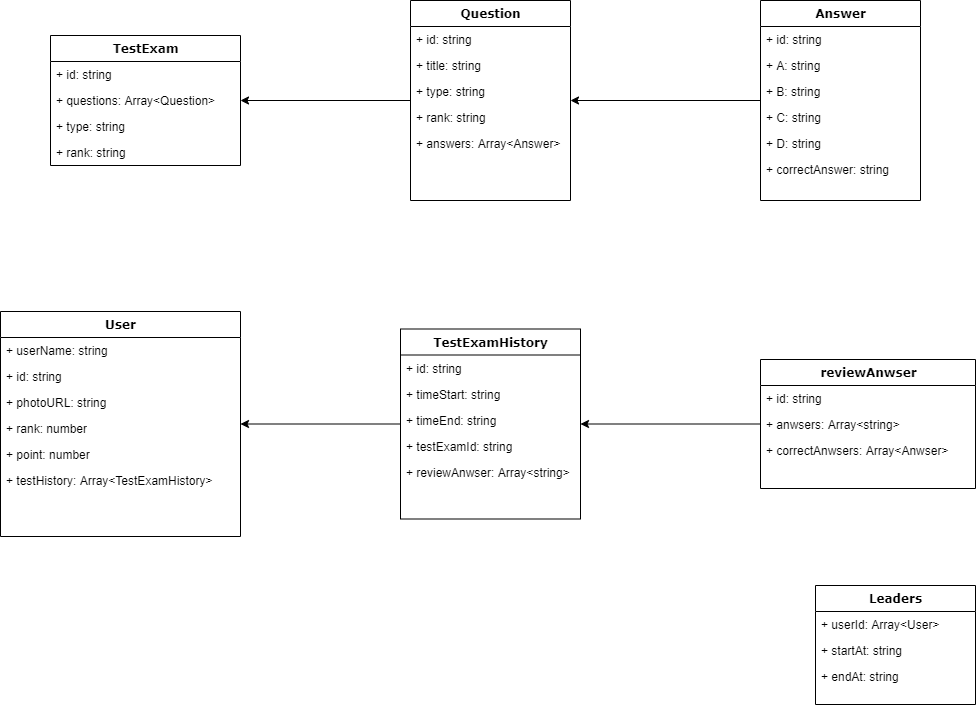

The diagram above was exported from draw.io. Its source (the exported page's mxGraphModel, read from the mxfile embedded in the PNG):
<mxGraphModel dx="1422" dy="762" grid="1" gridSize="10" guides="1" tooltips="1" connect="1" arrows="1" fold="1" page="1" pageScale="1" pageWidth="1100" pageHeight="850" background="#ffffff" math="0" shadow="0">
  <root>
    <mxCell id="0" />
    <mxCell id="1" parent="0" />
    <mxCell id="6hAHXAEEDXt81BTMMZmS-6" style="edgeStyle=orthogonalEdgeStyle;rounded=0;orthogonalLoop=1;jettySize=auto;html=1;" edge="1" parent="1" source="78961159f06e98e8-82" target="78961159f06e98e8-43">
      <mxGeometry relative="1" as="geometry" />
    </mxCell>
    <mxCell id="6hAHXAEEDXt81BTMMZmS-13" style="edgeStyle=orthogonalEdgeStyle;rounded=0;orthogonalLoop=1;jettySize=auto;html=1;" edge="1" parent="1" source="78961159f06e98e8-43" target="78961159f06e98e8-17">
      <mxGeometry relative="1" as="geometry" />
    </mxCell>
    <mxCell id="78961159f06e98e8-17" value="TestExam" style="swimlane;html=1;fontStyle=1;align=center;verticalAlign=top;childLayout=stackLayout;horizontal=1;startSize=26;horizontalStack=0;resizeParent=1;resizeLast=0;collapsible=1;marginBottom=0;swimlaneFillColor=#ffffff;rounded=0;shadow=0;comic=0;labelBackgroundColor=none;strokeWidth=1;fillColor=none;fontFamily=Verdana;fontSize=12" parent="1" vertex="1">
      <mxGeometry x="90" y="160" width="190" height="130" as="geometry" />
    </mxCell>
    <mxCell id="78961159f06e98e8-23" value="+ id: string" style="text;html=1;strokeColor=none;fillColor=none;align=left;verticalAlign=top;spacingLeft=4;spacingRight=4;whiteSpace=wrap;overflow=hidden;rotatable=0;points=[[0,0.5],[1,0.5]];portConstraint=eastwest;" parent="78961159f06e98e8-17" vertex="1">
      <mxGeometry y="26" width="190" height="26" as="geometry" />
    </mxCell>
    <mxCell id="78961159f06e98e8-24" value="+ questions: Array&amp;lt;Question&amp;gt;" style="text;html=1;strokeColor=none;fillColor=none;align=left;verticalAlign=top;spacingLeft=4;spacingRight=4;whiteSpace=wrap;overflow=hidden;rotatable=0;points=[[0,0.5],[1,0.5]];portConstraint=eastwest;" parent="78961159f06e98e8-17" vertex="1">
      <mxGeometry y="52" width="190" height="26" as="geometry" />
    </mxCell>
    <mxCell id="6hAHXAEEDXt81BTMMZmS-15" value="+ type: string" style="text;html=1;strokeColor=none;fillColor=none;align=left;verticalAlign=top;spacingLeft=4;spacingRight=4;whiteSpace=wrap;overflow=hidden;rotatable=0;points=[[0,0.5],[1,0.5]];portConstraint=eastwest;" vertex="1" parent="78961159f06e98e8-17">
      <mxGeometry y="78" width="190" height="26" as="geometry" />
    </mxCell>
    <mxCell id="6hAHXAEEDXt81BTMMZmS-14" value="+ rank: string" style="text;html=1;strokeColor=none;fillColor=none;align=left;verticalAlign=top;spacingLeft=4;spacingRight=4;whiteSpace=wrap;overflow=hidden;rotatable=0;points=[[0,0.5],[1,0.5]];portConstraint=eastwest;" vertex="1" parent="78961159f06e98e8-17">
      <mxGeometry y="104" width="190" height="26" as="geometry" />
    </mxCell>
    <mxCell id="78961159f06e98e8-43" value="Question" style="swimlane;html=1;fontStyle=1;align=center;verticalAlign=top;childLayout=stackLayout;horizontal=1;startSize=26;horizontalStack=0;resizeParent=1;resizeLast=0;collapsible=1;marginBottom=0;swimlaneFillColor=#ffffff;rounded=0;shadow=0;comic=0;labelBackgroundColor=none;strokeWidth=1;fillColor=none;fontFamily=Verdana;fontSize=12" parent="1" vertex="1">
      <mxGeometry x="450" y="124.99999999999997" width="160" height="200" as="geometry" />
    </mxCell>
    <mxCell id="78961159f06e98e8-44" value="+ id: string" style="text;html=1;strokeColor=none;fillColor=none;align=left;verticalAlign=top;spacingLeft=4;spacingRight=4;whiteSpace=wrap;overflow=hidden;rotatable=0;points=[[0,0.5],[1,0.5]];portConstraint=eastwest;" parent="78961159f06e98e8-43" vertex="1">
      <mxGeometry y="26" width="160" height="26" as="geometry" />
    </mxCell>
    <mxCell id="78961159f06e98e8-45" value="+ title: string" style="text;html=1;strokeColor=none;fillColor=none;align=left;verticalAlign=top;spacingLeft=4;spacingRight=4;whiteSpace=wrap;overflow=hidden;rotatable=0;points=[[0,0.5],[1,0.5]];portConstraint=eastwest;" parent="78961159f06e98e8-43" vertex="1">
      <mxGeometry y="52" width="160" height="26" as="geometry" />
    </mxCell>
    <mxCell id="6hAHXAEEDXt81BTMMZmS-8" value="+ type: string" style="text;html=1;strokeColor=none;fillColor=none;align=left;verticalAlign=top;spacingLeft=4;spacingRight=4;whiteSpace=wrap;overflow=hidden;rotatable=0;points=[[0,0.5],[1,0.5]];portConstraint=eastwest;" vertex="1" parent="78961159f06e98e8-43">
      <mxGeometry y="78" width="160" height="26" as="geometry" />
    </mxCell>
    <mxCell id="6hAHXAEEDXt81BTMMZmS-9" value="+ rank: string" style="text;html=1;strokeColor=none;fillColor=none;align=left;verticalAlign=top;spacingLeft=4;spacingRight=4;whiteSpace=wrap;overflow=hidden;rotatable=0;points=[[0,0.5],[1,0.5]];portConstraint=eastwest;" vertex="1" parent="78961159f06e98e8-43">
      <mxGeometry y="104" width="160" height="26" as="geometry" />
    </mxCell>
    <mxCell id="6hAHXAEEDXt81BTMMZmS-1" value="+ answers: Array&amp;lt;Answer&amp;gt;" style="text;html=1;strokeColor=none;fillColor=none;align=left;verticalAlign=top;spacingLeft=4;spacingRight=4;whiteSpace=wrap;overflow=hidden;rotatable=0;points=[[0,0.5],[1,0.5]];portConstraint=eastwest;" vertex="1" parent="78961159f06e98e8-43">
      <mxGeometry y="130" width="160" height="26" as="geometry" />
    </mxCell>
    <mxCell id="78961159f06e98e8-82" value="Answer" style="swimlane;html=1;fontStyle=1;align=center;verticalAlign=top;childLayout=stackLayout;horizontal=1;startSize=26;horizontalStack=0;resizeParent=1;resizeLast=0;collapsible=1;marginBottom=0;swimlaneFillColor=#ffffff;rounded=0;shadow=0;comic=0;labelBackgroundColor=none;strokeWidth=1;fillColor=none;fontFamily=Verdana;fontSize=12" parent="1" vertex="1">
      <mxGeometry x="800" y="125" width="160" height="200" as="geometry" />
    </mxCell>
    <mxCell id="78961159f06e98e8-84" value="+ id: string" style="text;html=1;strokeColor=none;fillColor=none;align=left;verticalAlign=top;spacingLeft=4;spacingRight=4;whiteSpace=wrap;overflow=hidden;rotatable=0;points=[[0,0.5],[1,0.5]];portConstraint=eastwest;" parent="78961159f06e98e8-82" vertex="1">
      <mxGeometry y="26" width="160" height="26" as="geometry" />
    </mxCell>
    <mxCell id="78961159f06e98e8-89" value="+ A: string" style="text;html=1;strokeColor=none;fillColor=none;align=left;verticalAlign=top;spacingLeft=4;spacingRight=4;whiteSpace=wrap;overflow=hidden;rotatable=0;points=[[0,0.5],[1,0.5]];portConstraint=eastwest;" parent="78961159f06e98e8-82" vertex="1">
      <mxGeometry y="52" width="160" height="26" as="geometry" />
    </mxCell>
    <mxCell id="6hAHXAEEDXt81BTMMZmS-3" value="+ B: string" style="text;html=1;strokeColor=none;fillColor=none;align=left;verticalAlign=top;spacingLeft=4;spacingRight=4;whiteSpace=wrap;overflow=hidden;rotatable=0;points=[[0,0.5],[1,0.5]];portConstraint=eastwest;" vertex="1" parent="78961159f06e98e8-82">
      <mxGeometry y="78" width="160" height="26" as="geometry" />
    </mxCell>
    <mxCell id="6hAHXAEEDXt81BTMMZmS-4" value="+ C: string" style="text;html=1;strokeColor=none;fillColor=none;align=left;verticalAlign=top;spacingLeft=4;spacingRight=4;whiteSpace=wrap;overflow=hidden;rotatable=0;points=[[0,0.5],[1,0.5]];portConstraint=eastwest;" vertex="1" parent="78961159f06e98e8-82">
      <mxGeometry y="104" width="160" height="26" as="geometry" />
    </mxCell>
    <mxCell id="6hAHXAEEDXt81BTMMZmS-7" value="+ D: string" style="text;html=1;strokeColor=none;fillColor=none;align=left;verticalAlign=top;spacingLeft=4;spacingRight=4;whiteSpace=wrap;overflow=hidden;rotatable=0;points=[[0,0.5],[1,0.5]];portConstraint=eastwest;" vertex="1" parent="78961159f06e98e8-82">
      <mxGeometry y="130" width="160" height="26" as="geometry" />
    </mxCell>
    <mxCell id="6hAHXAEEDXt81BTMMZmS-23" value="+ correctAnswer: string" style="text;html=1;strokeColor=none;fillColor=none;align=left;verticalAlign=top;spacingLeft=4;spacingRight=4;whiteSpace=wrap;overflow=hidden;rotatable=0;points=[[0,0.5],[1,0.5]];portConstraint=eastwest;" vertex="1" parent="78961159f06e98e8-82">
      <mxGeometry y="156" width="160" height="26" as="geometry" />
    </mxCell>
    <mxCell id="235556782a83e6d0-1" value="User" style="swimlane;html=1;fontStyle=1;align=center;verticalAlign=top;childLayout=stackLayout;horizontal=1;startSize=26;horizontalStack=0;resizeParent=1;resizeLast=0;collapsible=1;marginBottom=0;swimlaneFillColor=#ffffff;rounded=0;shadow=0;comic=0;labelBackgroundColor=none;strokeWidth=1;fillColor=none;fontFamily=Verdana;fontSize=12" parent="1" vertex="1">
      <mxGeometry x="40" y="436" width="240" height="225" as="geometry" />
    </mxCell>
    <mxCell id="235556782a83e6d0-2" value="+ userName: string" style="text;html=1;strokeColor=none;fillColor=none;align=left;verticalAlign=top;spacingLeft=4;spacingRight=4;whiteSpace=wrap;overflow=hidden;rotatable=0;points=[[0,0.5],[1,0.5]];portConstraint=eastwest;" parent="235556782a83e6d0-1" vertex="1">
      <mxGeometry y="26" width="240" height="26" as="geometry" />
    </mxCell>
    <mxCell id="235556782a83e6d0-3" value="+ id: string" style="text;html=1;strokeColor=none;fillColor=none;align=left;verticalAlign=top;spacingLeft=4;spacingRight=4;whiteSpace=wrap;overflow=hidden;rotatable=0;points=[[0,0.5],[1,0.5]];portConstraint=eastwest;" parent="235556782a83e6d0-1" vertex="1">
      <mxGeometry y="52" width="240" height="26" as="geometry" />
    </mxCell>
    <mxCell id="235556782a83e6d0-5" value="+ photoURL: string" style="text;html=1;strokeColor=none;fillColor=none;align=left;verticalAlign=top;spacingLeft=4;spacingRight=4;whiteSpace=wrap;overflow=hidden;rotatable=0;points=[[0,0.5],[1,0.5]];portConstraint=eastwest;" parent="235556782a83e6d0-1" vertex="1">
      <mxGeometry y="78" width="240" height="26" as="geometry" />
    </mxCell>
    <mxCell id="6hAHXAEEDXt81BTMMZmS-24" value="+ rank: number" style="text;html=1;strokeColor=none;fillColor=none;align=left;verticalAlign=top;spacingLeft=4;spacingRight=4;whiteSpace=wrap;overflow=hidden;rotatable=0;points=[[0,0.5],[1,0.5]];portConstraint=eastwest;" vertex="1" parent="235556782a83e6d0-1">
      <mxGeometry y="104" width="240" height="26" as="geometry" />
    </mxCell>
    <mxCell id="6hAHXAEEDXt81BTMMZmS-25" value="+ point: number" style="text;html=1;strokeColor=none;fillColor=none;align=left;verticalAlign=top;spacingLeft=4;spacingRight=4;whiteSpace=wrap;overflow=hidden;rotatable=0;points=[[0,0.5],[1,0.5]];portConstraint=eastwest;" vertex="1" parent="235556782a83e6d0-1">
      <mxGeometry y="130" width="240" height="26" as="geometry" />
    </mxCell>
    <mxCell id="6hAHXAEEDXt81BTMMZmS-26" value="+ testHistory: Array&amp;lt;TestExamHistory&amp;gt;" style="text;html=1;strokeColor=none;fillColor=none;align=left;verticalAlign=top;spacingLeft=4;spacingRight=4;whiteSpace=wrap;overflow=hidden;rotatable=0;points=[[0,0.5],[1,0.5]];portConstraint=eastwest;" vertex="1" parent="235556782a83e6d0-1">
      <mxGeometry y="156" width="240" height="26" as="geometry" />
    </mxCell>
    <mxCell id="6hAHXAEEDXt81BTMMZmS-31" style="edgeStyle=orthogonalEdgeStyle;rounded=0;orthogonalLoop=1;jettySize=auto;html=1;" edge="1" parent="1" source="78961159f06e98e8-69" target="235556782a83e6d0-1">
      <mxGeometry relative="1" as="geometry" />
    </mxCell>
    <mxCell id="78961159f06e98e8-69" value="TestExamHistory" style="swimlane;html=1;fontStyle=1;align=center;verticalAlign=top;childLayout=stackLayout;horizontal=1;startSize=26;horizontalStack=0;resizeParent=1;resizeLast=0;collapsible=1;marginBottom=0;swimlaneFillColor=#ffffff;rounded=0;shadow=0;comic=0;labelBackgroundColor=none;strokeWidth=1;fillColor=none;fontFamily=Verdana;fontSize=12" parent="1" vertex="1">
      <mxGeometry x="440" y="453.5" width="180" height="190" as="geometry" />
    </mxCell>
    <mxCell id="78961159f06e98e8-70" value="+ id: string&lt;br&gt;" style="text;html=1;strokeColor=none;fillColor=none;align=left;verticalAlign=top;spacingLeft=4;spacingRight=4;whiteSpace=wrap;overflow=hidden;rotatable=0;points=[[0,0.5],[1,0.5]];portConstraint=eastwest;" parent="78961159f06e98e8-69" vertex="1">
      <mxGeometry y="26" width="180" height="26" as="geometry" />
    </mxCell>
    <mxCell id="6hAHXAEEDXt81BTMMZmS-28" value="+ timeStart: string" style="text;html=1;strokeColor=none;fillColor=none;align=left;verticalAlign=top;spacingLeft=4;spacingRight=4;whiteSpace=wrap;overflow=hidden;rotatable=0;points=[[0,0.5],[1,0.5]];portConstraint=eastwest;" vertex="1" parent="78961159f06e98e8-69">
      <mxGeometry y="52" width="180" height="26" as="geometry" />
    </mxCell>
    <mxCell id="6hAHXAEEDXt81BTMMZmS-27" value="+ timeEnd: string" style="text;html=1;strokeColor=none;fillColor=none;align=left;verticalAlign=top;spacingLeft=4;spacingRight=4;whiteSpace=wrap;overflow=hidden;rotatable=0;points=[[0,0.5],[1,0.5]];portConstraint=eastwest;" vertex="1" parent="78961159f06e98e8-69">
      <mxGeometry y="78" width="180" height="26" as="geometry" />
    </mxCell>
    <mxCell id="6hAHXAEEDXt81BTMMZmS-29" value="+ testExamId: string" style="text;html=1;strokeColor=none;fillColor=none;align=left;verticalAlign=top;spacingLeft=4;spacingRight=4;whiteSpace=wrap;overflow=hidden;rotatable=0;points=[[0,0.5],[1,0.5]];portConstraint=eastwest;" vertex="1" parent="78961159f06e98e8-69">
      <mxGeometry y="104" width="180" height="26" as="geometry" />
    </mxCell>
    <mxCell id="6hAHXAEEDXt81BTMMZmS-30" value="+ reviewAnwser: Array&amp;lt;string&amp;gt;" style="text;html=1;strokeColor=none;fillColor=none;align=left;verticalAlign=top;spacingLeft=4;spacingRight=4;whiteSpace=wrap;overflow=hidden;rotatable=0;points=[[0,0.5],[1,0.5]];portConstraint=eastwest;" vertex="1" parent="78961159f06e98e8-69">
      <mxGeometry y="130" width="180" height="26" as="geometry" />
    </mxCell>
    <mxCell id="6hAHXAEEDXt81BTMMZmS-35" style="edgeStyle=orthogonalEdgeStyle;rounded=0;orthogonalLoop=1;jettySize=auto;html=1;" edge="1" parent="1" source="78961159f06e98e8-95" target="78961159f06e98e8-69">
      <mxGeometry relative="1" as="geometry" />
    </mxCell>
    <mxCell id="78961159f06e98e8-95" value="reviewAnwser" style="swimlane;html=1;fontStyle=1;align=center;verticalAlign=top;childLayout=stackLayout;horizontal=1;startSize=26;horizontalStack=0;resizeParent=1;resizeLast=0;collapsible=1;marginBottom=0;swimlaneFillColor=#ffffff;rounded=0;shadow=0;comic=0;labelBackgroundColor=none;strokeWidth=1;fillColor=none;fontFamily=Verdana;fontSize=12" parent="1" vertex="1">
      <mxGeometry x="800" y="484" width="215" height="129" as="geometry" />
    </mxCell>
    <mxCell id="78961159f06e98e8-96" value="+ id: string" style="text;html=1;strokeColor=none;fillColor=none;align=left;verticalAlign=top;spacingLeft=4;spacingRight=4;whiteSpace=wrap;overflow=hidden;rotatable=0;points=[[0,0.5],[1,0.5]];portConstraint=eastwest;" parent="78961159f06e98e8-95" vertex="1">
      <mxGeometry y="26" width="215" height="26" as="geometry" />
    </mxCell>
    <mxCell id="6hAHXAEEDXt81BTMMZmS-32" value="+ anwsers: Array&amp;lt;string&amp;gt;" style="text;html=1;strokeColor=none;fillColor=none;align=left;verticalAlign=top;spacingLeft=4;spacingRight=4;whiteSpace=wrap;overflow=hidden;rotatable=0;points=[[0,0.5],[1,0.5]];portConstraint=eastwest;" vertex="1" parent="78961159f06e98e8-95">
      <mxGeometry y="52" width="215" height="26" as="geometry" />
    </mxCell>
    <mxCell id="78961159f06e98e8-102" value="+ correctAnwsers: Array&amp;lt;Anwser&amp;gt;" style="text;html=1;strokeColor=none;fillColor=none;align=left;verticalAlign=top;spacingLeft=4;spacingRight=4;whiteSpace=wrap;overflow=hidden;rotatable=0;points=[[0,0.5],[1,0.5]];portConstraint=eastwest;" parent="78961159f06e98e8-95" vertex="1">
      <mxGeometry y="78" width="215" height="26" as="geometry" />
    </mxCell>
    <mxCell id="78961159f06e98e8-108" value="Leaders" style="swimlane;html=1;fontStyle=1;align=center;verticalAlign=top;childLayout=stackLayout;horizontal=1;startSize=26;horizontalStack=0;resizeParent=1;resizeLast=0;collapsible=1;marginBottom=0;swimlaneFillColor=#ffffff;rounded=0;shadow=0;comic=0;labelBackgroundColor=none;strokeWidth=1;fillColor=none;fontFamily=Verdana;fontSize=12" parent="1" vertex="1">
      <mxGeometry x="855" y="710" width="160" height="119" as="geometry" />
    </mxCell>
    <mxCell id="78961159f06e98e8-109" value="+ userId: Array&amp;lt;User&amp;gt;" style="text;html=1;strokeColor=none;fillColor=none;align=left;verticalAlign=top;spacingLeft=4;spacingRight=4;whiteSpace=wrap;overflow=hidden;rotatable=0;points=[[0,0.5],[1,0.5]];portConstraint=eastwest;" parent="78961159f06e98e8-108" vertex="1">
      <mxGeometry y="26" width="160" height="26" as="geometry" />
    </mxCell>
    <mxCell id="6hAHXAEEDXt81BTMMZmS-33" value="+ startAt: string" style="text;html=1;strokeColor=none;fillColor=none;align=left;verticalAlign=top;spacingLeft=4;spacingRight=4;whiteSpace=wrap;overflow=hidden;rotatable=0;points=[[0,0.5],[1,0.5]];portConstraint=eastwest;" vertex="1" parent="78961159f06e98e8-108">
      <mxGeometry y="52" width="160" height="26" as="geometry" />
    </mxCell>
    <mxCell id="6hAHXAEEDXt81BTMMZmS-34" value="+ endAt: string" style="text;html=1;strokeColor=none;fillColor=none;align=left;verticalAlign=top;spacingLeft=4;spacingRight=4;whiteSpace=wrap;overflow=hidden;rotatable=0;points=[[0,0.5],[1,0.5]];portConstraint=eastwest;" vertex="1" parent="78961159f06e98e8-108">
      <mxGeometry y="78" width="160" height="26" as="geometry" />
    </mxCell>
  </root>
</mxGraphModel>